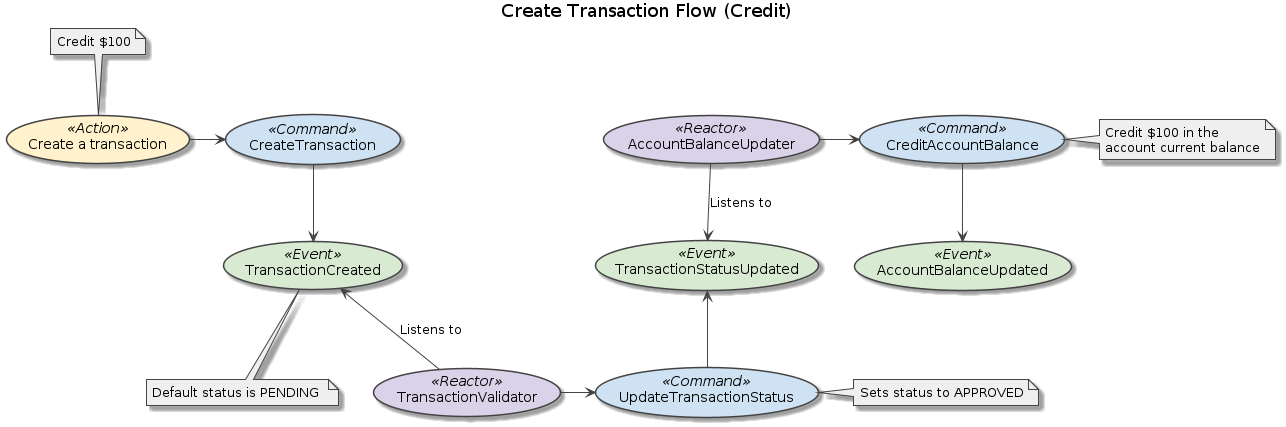

The diagram above was rendered by PlantUML. Its source (embedded in the PNG):
@startuml



skinparam note {
    BackgroundColor #efefef
    BorderColor #434343
}

skinparam usecase {
    BorderColor #434343
    ArrowColor #434343

    BackgroundColor<< Action >> #fff2cc
    BackgroundColor<< Command >> #cfe2f3
    BackgroundColor<< Event >> #d9ead3
    BackgroundColor<< Reactor >> #d9d2e9
}


title Create Transaction Flow (Credit)

(Create a transaction) << Action >>
(CreateTransaction) << Command >>
(TransactionCreated) << Event >>
(TransactionValidator) << Reactor >>
(UpdateTransactionStatus) << Command >>
(TransactionStatusUpdated) << Event >>
(AccountBalanceUpdater) << Reactor >>
(CreditAccountBalance) << Command >>
(AccountBalanceUpdated) << Event >>

(Create a transaction) -> (CreateTransaction)
note top of (Create a transaction)
    Credit $100
end note

(CreateTransaction) --> (TransactionCreated)
note bottom of (TransactionCreated)
    Default status is PENDING 
end note
(TransactionCreated) <-- (TransactionValidator) : Listens to
(TransactionValidator) -> (UpdateTransactionStatus) 
(TransactionStatusUpdated) <-- (UpdateTransactionStatus)
note right of (UpdateTransactionStatus)
    Sets status to APPROVED
end note

(AccountBalanceUpdater) --> (TransactionStatusUpdated) : Listens to
(AccountBalanceUpdater) -> (CreditAccountBalance)
note right of (CreditAccountBalance)
    Credit $100 in the
    account current balance
end note
(CreditAccountBalance) --> (AccountBalanceUpdated) 

@enduml